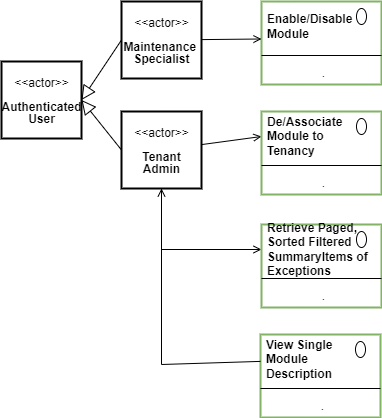

The diagram above was exported from draw.io. Its source (the exported page's mxGraphModel, read from the mxfile embedded in the PNG):
<mxGraphModel dx="782" dy="517" grid="1" gridSize="10" guides="1" tooltips="1" connect="1" arrows="1" fold="1" page="1" pageScale="1" pageWidth="827" pageHeight="1169" math="0" shadow="0">
  <root>
    <mxCell id="oZGsi7SANBZzed72GmKH-0" />
    <mxCell id="oZGsi7SANBZzed72GmKH-1" parent="oZGsi7SANBZzed72GmKH-0" />
    <mxCell id="BaTy3wc9_1nbsWXVdK0K-0" value="" style="endArrow=block;endFill=0;endSize=12;html=1;strokeColor=#000000;fontSize=10;entryX=1;entryY=0.5;entryDx=0;entryDy=0;exitX=0;exitY=0.5;exitDx=0;exitDy=0;" parent="oZGsi7SANBZzed72GmKH-1" source="BaTy3wc9_1nbsWXVdK0K-15" target="BaTy3wc9_1nbsWXVdK0K-16" edge="1">
      <mxGeometry width="160" relative="1" as="geometry">
        <mxPoint x="260" y="487" as="sourcePoint" />
        <mxPoint x="260" y="517" as="targetPoint" />
      </mxGeometry>
    </mxCell>
    <mxCell id="BaTy3wc9_1nbsWXVdK0K-1" style="edgeStyle=none;rounded=0;orthogonalLoop=1;jettySize=auto;html=1;entryX=0;entryY=0.5;entryDx=0;entryDy=0;endArrow=open;endFill=0;exitX=0.5;exitY=1;exitDx=0;exitDy=0;" parent="oZGsi7SANBZzed72GmKH-1" source="BaTy3wc9_1nbsWXVdK0K-2" target="BaTy3wc9_1nbsWXVdK0K-4" edge="1">
      <mxGeometry relative="1" as="geometry">
        <Array as="points">
          <mxPoint x="280" y="485" />
        </Array>
      </mxGeometry>
    </mxCell>
    <mxCell id="BaTy3wc9_1nbsWXVdK0K-23" style="edgeStyle=none;rounded=0;orthogonalLoop=1;jettySize=auto;html=1;entryX=0;entryY=0.5;entryDx=0;entryDy=0;endArrow=open;endFill=0;" parent="oZGsi7SANBZzed72GmKH-1" source="BaTy3wc9_1nbsWXVdK0K-2" target="BaTy3wc9_1nbsWXVdK0K-19" edge="1">
      <mxGeometry relative="1" as="geometry" />
    </mxCell>
    <mxCell id="BaTy3wc9_1nbsWXVdK0K-2" value="&lt;p style=&quot;line-height: 100%&quot;&gt;&amp;lt;&amp;lt;actor&amp;gt;&amp;gt;&lt;br&gt;&lt;br&gt;&lt;b&gt;Tenant&lt;br&gt;Admin&lt;/b&gt;&lt;/p&gt;" style="text;html=1;align=center;verticalAlign=middle;dashed=0;strokeColor=#000000;strokeWidth=2;" parent="oZGsi7SANBZzed72GmKH-1" vertex="1">
      <mxGeometry x="240" y="347" width="80" height="77" as="geometry" />
    </mxCell>
    <mxCell id="BaTy3wc9_1nbsWXVdK0K-3" value="" style="fontStyle=1;align=center;verticalAlign=top;childLayout=stackLayout;horizontal=1;horizontalStack=0;resizeParent=1;resizeParentMax=0;resizeLast=0;marginBottom=0;strokeColor=#82b366;strokeWidth=2;fillColor=none;" parent="oZGsi7SANBZzed72GmKH-1" vertex="1">
      <mxGeometry x="380" y="460" width="120" height="83" as="geometry" />
    </mxCell>
    <mxCell id="BaTy3wc9_1nbsWXVdK0K-4" value="Retrieve Paged, &lt;br&gt;Sorted Filtered&lt;br&gt;SummaryItems of &lt;br&gt;Exceptions" style="html=1;align=left;spacingLeft=4;verticalAlign=middle;strokeColor=none;fillColor=none;fontStyle=1" parent="BaTy3wc9_1nbsWXVdK0K-3" vertex="1">
      <mxGeometry width="120" height="50" as="geometry" />
    </mxCell>
    <mxCell id="BaTy3wc9_1nbsWXVdK0K-5" value="" style="shape=ellipse;" parent="BaTy3wc9_1nbsWXVdK0K-4" vertex="1">
      <mxGeometry x="1" width="10" height="16" relative="1" as="geometry">
        <mxPoint x="-25" y="7" as="offset" />
      </mxGeometry>
    </mxCell>
    <mxCell id="BaTy3wc9_1nbsWXVdK0K-6" value="" style="line;strokeWidth=1;fillColor=none;align=left;verticalAlign=middle;spacingTop=-1;spacingLeft=3;spacingRight=3;rotatable=0;labelPosition=right;points=[];portConstraint=eastwest;" parent="BaTy3wc9_1nbsWXVdK0K-3" vertex="1">
      <mxGeometry y="50" width="120" height="8" as="geometry" />
    </mxCell>
    <mxCell id="BaTy3wc9_1nbsWXVdK0K-7" value="." style="html=1;align=center;spacingLeft=4;verticalAlign=top;strokeColor=none;fillColor=none;" parent="BaTy3wc9_1nbsWXVdK0K-3" vertex="1">
      <mxGeometry y="58" width="120" height="25" as="geometry" />
    </mxCell>
    <mxCell id="BaTy3wc9_1nbsWXVdK0K-9" value="" style="fontStyle=1;align=center;verticalAlign=top;childLayout=stackLayout;horizontal=1;horizontalStack=0;resizeParent=1;resizeParentMax=0;resizeLast=0;marginBottom=0;strokeColor=#82b366;strokeWidth=2;fillColor=none;" parent="oZGsi7SANBZzed72GmKH-1" vertex="1">
      <mxGeometry x="380" y="237" width="120" height="83" as="geometry" />
    </mxCell>
    <mxCell id="BaTy3wc9_1nbsWXVdK0K-10" value="Enable/Disable&lt;br&gt;Module" style="html=1;align=left;spacingLeft=4;verticalAlign=middle;strokeColor=none;fillColor=none;fontStyle=1" parent="BaTy3wc9_1nbsWXVdK0K-9" vertex="1">
      <mxGeometry width="120" height="50" as="geometry" />
    </mxCell>
    <mxCell id="BaTy3wc9_1nbsWXVdK0K-11" value="" style="shape=ellipse;" parent="BaTy3wc9_1nbsWXVdK0K-10" vertex="1">
      <mxGeometry x="1" width="10" height="16" relative="1" as="geometry">
        <mxPoint x="-25" y="7" as="offset" />
      </mxGeometry>
    </mxCell>
    <mxCell id="BaTy3wc9_1nbsWXVdK0K-12" value="" style="line;strokeWidth=1;fillColor=none;align=left;verticalAlign=middle;spacingTop=-1;spacingLeft=3;spacingRight=3;rotatable=0;labelPosition=right;points=[];portConstraint=eastwest;" parent="BaTy3wc9_1nbsWXVdK0K-9" vertex="1">
      <mxGeometry y="50" width="120" height="8" as="geometry" />
    </mxCell>
    <mxCell id="BaTy3wc9_1nbsWXVdK0K-13" value="." style="html=1;align=center;spacingLeft=4;verticalAlign=top;strokeColor=none;fillColor=none;" parent="BaTy3wc9_1nbsWXVdK0K-9" vertex="1">
      <mxGeometry y="58" width="120" height="25" as="geometry" />
    </mxCell>
    <mxCell id="BaTy3wc9_1nbsWXVdK0K-14" style="edgeStyle=none;rounded=0;orthogonalLoop=1;jettySize=auto;html=1;entryX=0;entryY=0.75;entryDx=0;entryDy=0;endArrow=open;endFill=0;" parent="oZGsi7SANBZzed72GmKH-1" source="BaTy3wc9_1nbsWXVdK0K-15" target="BaTy3wc9_1nbsWXVdK0K-10" edge="1">
      <mxGeometry relative="1" as="geometry" />
    </mxCell>
    <mxCell id="BaTy3wc9_1nbsWXVdK0K-15" value="&lt;p style=&quot;line-height: 100%&quot;&gt;&amp;lt;&amp;lt;actor&amp;gt;&amp;gt;&lt;br&gt;&lt;br&gt;&lt;b&gt;Maintenance &lt;br&gt;Specialist&lt;/b&gt;&lt;/p&gt;" style="text;html=1;align=center;verticalAlign=middle;dashed=0;strokeColor=#000000;strokeWidth=2;" parent="oZGsi7SANBZzed72GmKH-1" vertex="1">
      <mxGeometry x="240" y="237" width="80" height="77" as="geometry" />
    </mxCell>
    <mxCell id="BaTy3wc9_1nbsWXVdK0K-16" value="&lt;p style=&quot;line-height: 100%&quot;&gt;&amp;lt;&amp;lt;actor&amp;gt;&amp;gt;&lt;br&gt;&lt;br&gt;&lt;b&gt;Authenticated&lt;br&gt;User&lt;/b&gt;&lt;/p&gt;" style="text;html=1;align=center;verticalAlign=middle;dashed=0;strokeColor=#000000;strokeWidth=2;" parent="oZGsi7SANBZzed72GmKH-1" vertex="1">
      <mxGeometry x="120" y="297" width="80" height="77" as="geometry" />
    </mxCell>
    <mxCell id="BaTy3wc9_1nbsWXVdK0K-17" value="" style="endArrow=block;endFill=0;endSize=12;html=1;strokeColor=#000000;fontSize=10;entryX=1;entryY=0.5;entryDx=0;entryDy=0;exitX=0;exitY=0.5;exitDx=0;exitDy=0;" parent="oZGsi7SANBZzed72GmKH-1" source="BaTy3wc9_1nbsWXVdK0K-2" target="BaTy3wc9_1nbsWXVdK0K-16" edge="1">
      <mxGeometry width="160" relative="1" as="geometry">
        <mxPoint x="250" y="285.5" as="sourcePoint" />
        <mxPoint x="210" y="345.5" as="targetPoint" />
      </mxGeometry>
    </mxCell>
    <mxCell id="BaTy3wc9_1nbsWXVdK0K-18" value="" style="fontStyle=1;align=center;verticalAlign=top;childLayout=stackLayout;horizontal=1;horizontalStack=0;resizeParent=1;resizeParentMax=0;resizeLast=0;marginBottom=0;strokeColor=#82b366;strokeWidth=2;fillColor=none;" parent="oZGsi7SANBZzed72GmKH-1" vertex="1">
      <mxGeometry x="380" y="347" width="120" height="83" as="geometry" />
    </mxCell>
    <mxCell id="BaTy3wc9_1nbsWXVdK0K-19" value="De/Associate &lt;br&gt;Module to &lt;br&gt;Tenancy" style="html=1;align=left;spacingLeft=4;verticalAlign=middle;strokeColor=none;fillColor=none;fontStyle=1" parent="BaTy3wc9_1nbsWXVdK0K-18" vertex="1">
      <mxGeometry width="120" height="50" as="geometry" />
    </mxCell>
    <mxCell id="BaTy3wc9_1nbsWXVdK0K-20" value="" style="shape=ellipse;" parent="BaTy3wc9_1nbsWXVdK0K-19" vertex="1">
      <mxGeometry x="1" width="10" height="16" relative="1" as="geometry">
        <mxPoint x="-25" y="7" as="offset" />
      </mxGeometry>
    </mxCell>
    <mxCell id="BaTy3wc9_1nbsWXVdK0K-21" value="" style="line;strokeWidth=1;fillColor=none;align=left;verticalAlign=middle;spacingTop=-1;spacingLeft=3;spacingRight=3;rotatable=0;labelPosition=right;points=[];portConstraint=eastwest;" parent="BaTy3wc9_1nbsWXVdK0K-18" vertex="1">
      <mxGeometry y="50" width="120" height="8" as="geometry" />
    </mxCell>
    <mxCell id="BaTy3wc9_1nbsWXVdK0K-22" value="." style="html=1;align=center;spacingLeft=4;verticalAlign=top;strokeColor=none;fillColor=none;" parent="BaTy3wc9_1nbsWXVdK0K-18" vertex="1">
      <mxGeometry y="58" width="120" height="25" as="geometry" />
    </mxCell>
    <mxCell id="BaTy3wc9_1nbsWXVdK0K-25" value="" style="fontStyle=1;align=center;verticalAlign=top;childLayout=stackLayout;horizontal=1;horizontalStack=0;resizeParent=1;resizeParentMax=0;resizeLast=0;marginBottom=0;strokeColor=#82b366;strokeWidth=2;fillColor=none;" parent="oZGsi7SANBZzed72GmKH-1" vertex="1">
      <mxGeometry x="379" y="570" width="120" height="83" as="geometry" />
    </mxCell>
    <mxCell id="BaTy3wc9_1nbsWXVdK0K-26" value="View Single &lt;br&gt;Module &lt;br&gt;Description" style="html=1;align=left;spacingLeft=4;verticalAlign=middle;strokeColor=none;fillColor=none;fontStyle=1" parent="BaTy3wc9_1nbsWXVdK0K-25" vertex="1">
      <mxGeometry width="120" height="50" as="geometry" />
    </mxCell>
    <mxCell id="BaTy3wc9_1nbsWXVdK0K-27" value="" style="shape=ellipse;" parent="BaTy3wc9_1nbsWXVdK0K-26" vertex="1">
      <mxGeometry x="1" width="10" height="16" relative="1" as="geometry">
        <mxPoint x="-25" y="7" as="offset" />
      </mxGeometry>
    </mxCell>
    <mxCell id="BaTy3wc9_1nbsWXVdK0K-28" value="" style="line;strokeWidth=1;fillColor=none;align=left;verticalAlign=middle;spacingTop=-1;spacingLeft=3;spacingRight=3;rotatable=0;labelPosition=right;points=[];portConstraint=eastwest;" parent="BaTy3wc9_1nbsWXVdK0K-25" vertex="1">
      <mxGeometry y="50" width="120" height="8" as="geometry" />
    </mxCell>
    <mxCell id="BaTy3wc9_1nbsWXVdK0K-29" value="." style="html=1;align=center;spacingLeft=4;verticalAlign=top;strokeColor=none;fillColor=none;" parent="BaTy3wc9_1nbsWXVdK0K-25" vertex="1">
      <mxGeometry y="58" width="120" height="25" as="geometry" />
    </mxCell>
    <mxCell id="BaTy3wc9_1nbsWXVdK0K-30" style="edgeStyle=none;rounded=0;orthogonalLoop=1;jettySize=auto;html=1;entryX=0.5;entryY=1;entryDx=0;entryDy=0;endArrow=open;endFill=0;" parent="oZGsi7SANBZzed72GmKH-1" source="BaTy3wc9_1nbsWXVdK0K-26" target="BaTy3wc9_1nbsWXVdK0K-2" edge="1">
      <mxGeometry relative="1" as="geometry">
        <Array as="points">
          <mxPoint x="280" y="600" />
        </Array>
      </mxGeometry>
    </mxCell>
  </root>
</mxGraphModel>